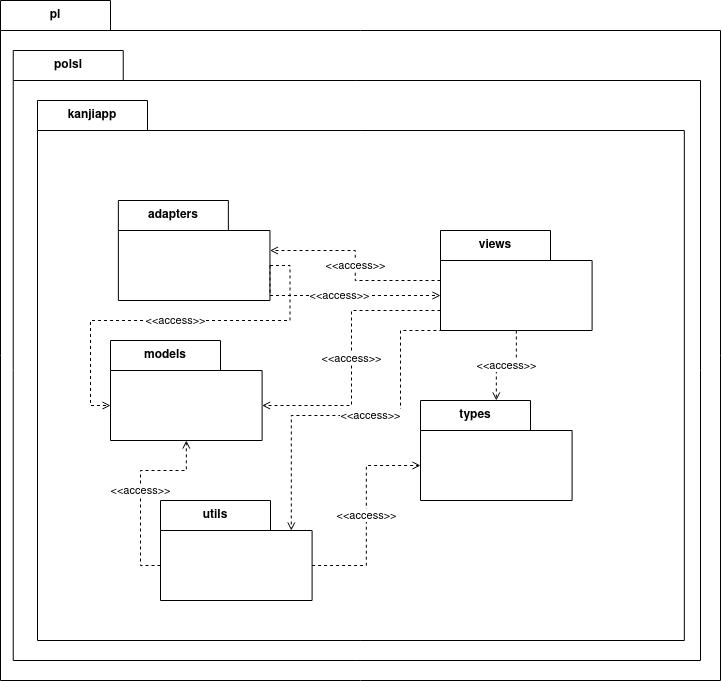

The diagram above was exported from draw.io. Its source (the exported page's mxGraphModel, read from the mxfile embedded in the PNG):
<mxGraphModel dx="310" dy="663" grid="1" gridSize="10" guides="1" tooltips="1" connect="1" arrows="1" fold="1" page="1" pageScale="1" pageWidth="827" pageHeight="1169" background="none" math="0" shadow="0">
  <root>
    <mxCell id="0" />
    <mxCell id="1" parent="0" />
    <mxCell id="RAK--yUAeCoQi9LSQPxx-10" value="pl" style="shape=folder;fontStyle=1;tabWidth=110;tabHeight=30;tabPosition=left;html=1;boundedLbl=1;labelInHeader=1;container=1;collapsible=0;whiteSpace=wrap;" vertex="1" parent="1">
      <mxGeometry x="880" y="160" width="720" height="680" as="geometry" />
    </mxCell>
    <mxCell id="RAK--yUAeCoQi9LSQPxx-11" value="Text" style="html=1;strokeColor=none;resizeWidth=1;resizeHeight=1;fillColor=none;part=1;connectable=0;allowArrows=0;deletable=0;whiteSpace=wrap;" vertex="1" parent="RAK--yUAeCoQi9LSQPxx-10">
      <mxGeometry width="458.76106194690266" height="476" relative="1" as="geometry">
        <mxPoint y="30" as="offset" />
      </mxGeometry>
    </mxCell>
    <mxCell id="RAK--yUAeCoQi9LSQPxx-13" value="polsl" style="shape=folder;fontStyle=1;tabWidth=110;tabHeight=30;tabPosition=left;html=1;boundedLbl=1;labelInHeader=1;container=1;collapsible=0;whiteSpace=wrap;" vertex="1" parent="RAK--yUAeCoQi9LSQPxx-10">
      <mxGeometry x="12.74" y="50" width="687.26" height="610" as="geometry" />
    </mxCell>
    <mxCell id="RAK--yUAeCoQi9LSQPxx-14" value="Text" style="html=1;strokeColor=none;resizeWidth=1;resizeHeight=1;fillColor=none;part=1;connectable=0;allowArrows=0;deletable=0;whiteSpace=wrap;" vertex="1" parent="RAK--yUAeCoQi9LSQPxx-13">
      <mxGeometry width="687.26" height="427" relative="1" as="geometry">
        <mxPoint y="30" as="offset" />
      </mxGeometry>
    </mxCell>
    <mxCell id="RAK--yUAeCoQi9LSQPxx-15" value="kanjiapp" style="shape=folder;fontStyle=1;tabWidth=110;tabHeight=30;tabPosition=left;html=1;boundedLbl=1;labelInHeader=1;container=1;collapsible=0;whiteSpace=wrap;" vertex="1" parent="RAK--yUAeCoQi9LSQPxx-13">
      <mxGeometry x="24.263529411764704" y="50" width="646.8329411764705" height="539.9999999999999" as="geometry" />
    </mxCell>
    <mxCell id="RAK--yUAeCoQi9LSQPxx-16" value="" style="html=1;strokeColor=none;resizeWidth=1;resizeHeight=1;fillColor=none;part=1;connectable=0;allowArrows=0;deletable=0;whiteSpace=wrap;" vertex="1" parent="RAK--yUAeCoQi9LSQPxx-15">
      <mxGeometry width="646.8329411764705" height="378" relative="1" as="geometry">
        <mxPoint y="30" as="offset" />
      </mxGeometry>
    </mxCell>
    <mxCell id="RAK--yUAeCoQi9LSQPxx-17" value="adapters" style="shape=folder;fontStyle=1;tabWidth=110;tabHeight=30;tabPosition=left;html=1;boundedLbl=1;labelInHeader=1;container=1;collapsible=0;whiteSpace=wrap;" vertex="1" parent="RAK--yUAeCoQi9LSQPxx-15">
      <mxGeometry x="80.85411764705881" y="100" width="151.6014705882353" height="100" as="geometry" />
    </mxCell>
    <mxCell id="RAK--yUAeCoQi9LSQPxx-18" value="" style="html=1;strokeColor=none;resizeWidth=1;resizeHeight=1;fillColor=none;part=1;connectable=0;allowArrows=0;deletable=0;whiteSpace=wrap;" vertex="1" parent="RAK--yUAeCoQi9LSQPxx-17">
      <mxGeometry width="151.6014705882353" height="69.99999999999999" relative="1" as="geometry">
        <mxPoint y="30" as="offset" />
      </mxGeometry>
    </mxCell>
    <mxCell id="RAK--yUAeCoQi9LSQPxx-33" value="types" style="shape=folder;fontStyle=1;tabWidth=110;tabHeight=30;tabPosition=left;html=1;boundedLbl=1;labelInHeader=1;container=1;collapsible=0;whiteSpace=wrap;" vertex="1" parent="RAK--yUAeCoQi9LSQPxx-15">
      <mxGeometry x="382.9941176470588" y="300" width="151.6014705882353" height="100" as="geometry" />
    </mxCell>
    <mxCell id="RAK--yUAeCoQi9LSQPxx-34" value="" style="html=1;strokeColor=none;resizeWidth=1;resizeHeight=1;fillColor=none;part=1;connectable=0;allowArrows=0;deletable=0;whiteSpace=wrap;" vertex="1" parent="RAK--yUAeCoQi9LSQPxx-33">
      <mxGeometry width="151.6014705882353" height="69.99999999999999" relative="1" as="geometry">
        <mxPoint y="30" as="offset" />
      </mxGeometry>
    </mxCell>
    <mxCell id="RAK--yUAeCoQi9LSQPxx-31" value="models" style="shape=folder;fontStyle=1;tabWidth=110;tabHeight=30;tabPosition=left;html=1;boundedLbl=1;labelInHeader=1;container=1;collapsible=0;whiteSpace=wrap;" vertex="1" parent="RAK--yUAeCoQi9LSQPxx-15">
      <mxGeometry x="72.99411764705879" y="239.99999999999997" width="151.6014705882353" height="100" as="geometry" />
    </mxCell>
    <mxCell id="RAK--yUAeCoQi9LSQPxx-32" value="" style="html=1;strokeColor=none;resizeWidth=1;resizeHeight=1;fillColor=none;part=1;connectable=0;allowArrows=0;deletable=0;whiteSpace=wrap;" vertex="1" parent="RAK--yUAeCoQi9LSQPxx-31">
      <mxGeometry width="151.6014705882353" height="69.99999999999999" relative="1" as="geometry">
        <mxPoint y="30" as="offset" />
      </mxGeometry>
    </mxCell>
    <mxCell id="RAK--yUAeCoQi9LSQPxx-43" value="&amp;lt;&amp;lt;access&amp;gt;&amp;gt;" style="edgeStyle=orthogonalEdgeStyle;rounded=0;orthogonalLoop=1;jettySize=auto;html=1;exitX=0;exitY=0;exitDx=0;exitDy=65;exitPerimeter=0;dashed=1;endArrow=open;endFill=0;" edge="1" parent="RAK--yUAeCoQi9LSQPxx-15" source="RAK--yUAeCoQi9LSQPxx-35" target="RAK--yUAeCoQi9LSQPxx-31">
      <mxGeometry relative="1" as="geometry" />
    </mxCell>
    <mxCell id="RAK--yUAeCoQi9LSQPxx-35" value="utils" style="shape=folder;fontStyle=1;tabWidth=110;tabHeight=30;tabPosition=left;html=1;boundedLbl=1;labelInHeader=1;container=1;collapsible=0;whiteSpace=wrap;" vertex="1" parent="RAK--yUAeCoQi9LSQPxx-15">
      <mxGeometry x="122.99411764705877" y="400" width="151.6014705882353" height="100" as="geometry" />
    </mxCell>
    <mxCell id="RAK--yUAeCoQi9LSQPxx-36" value="" style="html=1;strokeColor=none;resizeWidth=1;resizeHeight=1;fillColor=none;part=1;connectable=0;allowArrows=0;deletable=0;whiteSpace=wrap;" vertex="1" parent="RAK--yUAeCoQi9LSQPxx-35">
      <mxGeometry width="151.6014705882353" height="69.99999999999999" relative="1" as="geometry">
        <mxPoint y="30" as="offset" />
      </mxGeometry>
    </mxCell>
    <mxCell id="RAK--yUAeCoQi9LSQPxx-40" value="&amp;lt;&amp;lt;access&amp;gt;&amp;gt;" style="edgeStyle=orthogonalEdgeStyle;rounded=0;orthogonalLoop=1;jettySize=auto;html=1;exitX=0;exitY=0;exitDx=151.6014705882353;exitDy=65;exitPerimeter=0;entryX=0;entryY=0;entryDx=0;entryDy=65;entryPerimeter=0;dashed=1;endArrow=open;endFill=0;" edge="1" parent="RAK--yUAeCoQi9LSQPxx-15" source="RAK--yUAeCoQi9LSQPxx-17" target="RAK--yUAeCoQi9LSQPxx-31">
      <mxGeometry relative="1" as="geometry" />
    </mxCell>
    <mxCell id="RAK--yUAeCoQi9LSQPxx-42" value="&amp;lt;&amp;lt;access&amp;gt;&amp;gt;" style="edgeStyle=orthogonalEdgeStyle;rounded=0;orthogonalLoop=1;jettySize=auto;html=1;exitX=0;exitY=0;exitDx=151.6014705882353;exitDy=65;exitPerimeter=0;entryX=0;entryY=0;entryDx=0;entryDy=65;entryPerimeter=0;dashed=1;endArrow=open;endFill=0;" edge="1" parent="RAK--yUAeCoQi9LSQPxx-15" source="RAK--yUAeCoQi9LSQPxx-35" target="RAK--yUAeCoQi9LSQPxx-33">
      <mxGeometry relative="1" as="geometry" />
    </mxCell>
    <mxCell id="RAK--yUAeCoQi9LSQPxx-44" value="&amp;lt;&amp;lt;access&amp;gt;&amp;gt;" style="edgeStyle=orthogonalEdgeStyle;rounded=0;orthogonalLoop=1;jettySize=auto;html=1;dashed=1;endArrow=open;endFill=0;" edge="1" parent="RAK--yUAeCoQi9LSQPxx-15" source="RAK--yUAeCoQi9LSQPxx-29" target="RAK--yUAeCoQi9LSQPxx-33">
      <mxGeometry relative="1" as="geometry" />
    </mxCell>
    <mxCell id="RAK--yUAeCoQi9LSQPxx-45" value="&amp;lt;&amp;lt;access&amp;gt;&amp;gt;" style="edgeStyle=orthogonalEdgeStyle;rounded=0;orthogonalLoop=1;jettySize=auto;html=1;exitX=0.25;exitY=1;exitDx=0;exitDy=0;exitPerimeter=0;entryX=0;entryY=0;entryDx=130.80073529411766;entryDy=30;entryPerimeter=0;dashed=1;endArrow=open;endFill=0;" edge="1" parent="RAK--yUAeCoQi9LSQPxx-15" source="RAK--yUAeCoQi9LSQPxx-29" target="RAK--yUAeCoQi9LSQPxx-35">
      <mxGeometry relative="1" as="geometry">
        <Array as="points">
          <mxPoint x="363" y="229.99999999999997" />
          <mxPoint x="363" y="315" />
          <mxPoint x="254" y="315" />
        </Array>
      </mxGeometry>
    </mxCell>
    <mxCell id="RAK--yUAeCoQi9LSQPxx-29" value="views" style="shape=folder;fontStyle=1;tabWidth=110;tabHeight=30;tabPosition=left;html=1;boundedLbl=1;labelInHeader=1;container=1;collapsible=0;whiteSpace=wrap;" vertex="1" parent="RAK--yUAeCoQi9LSQPxx-15">
      <mxGeometry x="402.99411764705883" y="130" width="151.6014705882353" height="100" as="geometry" />
    </mxCell>
    <mxCell id="RAK--yUAeCoQi9LSQPxx-30" value="" style="html=1;strokeColor=none;resizeWidth=1;resizeHeight=1;fillColor=none;part=1;connectable=0;allowArrows=0;deletable=0;whiteSpace=wrap;" vertex="1" parent="RAK--yUAeCoQi9LSQPxx-29">
      <mxGeometry width="151.6014705882353" height="69.99999999999999" relative="1" as="geometry">
        <mxPoint y="30" as="offset" />
      </mxGeometry>
    </mxCell>
    <mxCell id="RAK--yUAeCoQi9LSQPxx-38" value="&amp;lt;&amp;lt;access&amp;gt;&amp;gt;" style="edgeStyle=orthogonalEdgeStyle;rounded=0;orthogonalLoop=1;jettySize=auto;html=1;dashed=1;endArrow=open;endFill=0;" edge="1" parent="RAK--yUAeCoQi9LSQPxx-15" source="RAK--yUAeCoQi9LSQPxx-29" target="RAK--yUAeCoQi9LSQPxx-17">
      <mxGeometry relative="1" as="geometry" />
    </mxCell>
    <mxCell id="RAK--yUAeCoQi9LSQPxx-41" value="&amp;lt;&amp;lt;access&amp;gt;&amp;gt;" style="edgeStyle=orthogonalEdgeStyle;rounded=0;orthogonalLoop=1;jettySize=auto;html=1;exitX=0;exitY=0;exitDx=151.6014705882353;exitDy=65;exitPerimeter=0;entryX=0;entryY=0;entryDx=0;entryDy=65;entryPerimeter=0;dashed=1;endArrow=open;endFill=0;" edge="1" parent="RAK--yUAeCoQi9LSQPxx-15" source="RAK--yUAeCoQi9LSQPxx-17" target="RAK--yUAeCoQi9LSQPxx-29">
      <mxGeometry relative="1" as="geometry">
        <Array as="points">
          <mxPoint x="232.9964705882353" y="194.99999999999997" />
        </Array>
      </mxGeometry>
    </mxCell>
    <mxCell id="RAK--yUAeCoQi9LSQPxx-46" value="&amp;lt;&amp;lt;access&amp;gt;&amp;gt;" style="edgeStyle=orthogonalEdgeStyle;rounded=0;orthogonalLoop=1;jettySize=auto;html=1;entryX=0;entryY=0;entryDx=151.6014705882353;entryDy=65;entryPerimeter=0;dashed=1;endArrow=open;endFill=0;" edge="1" parent="RAK--yUAeCoQi9LSQPxx-15" source="RAK--yUAeCoQi9LSQPxx-29" target="RAK--yUAeCoQi9LSQPxx-31">
      <mxGeometry relative="1" as="geometry">
        <Array as="points">
          <mxPoint x="314" y="210" />
          <mxPoint x="314" y="305" />
        </Array>
      </mxGeometry>
    </mxCell>
  </root>
</mxGraphModel>